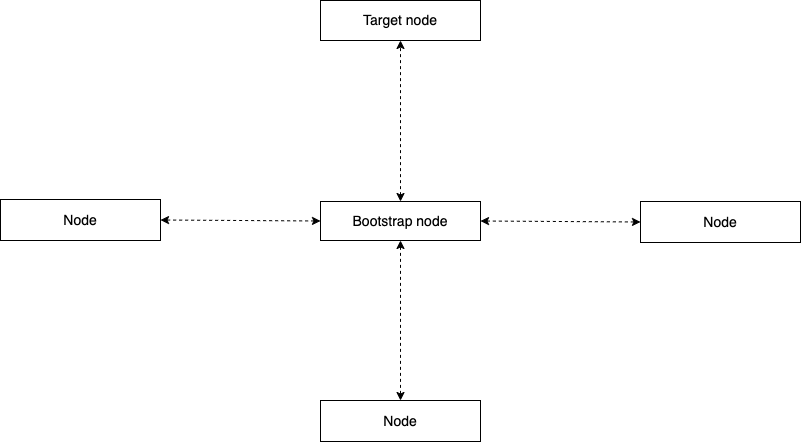

The diagram above was exported from draw.io. Its source (the exported page's mxGraphModel, read from the mxfile embedded in the PNG):
<mxGraphModel dx="2037" dy="1305" grid="1" gridSize="10" guides="1" tooltips="1" connect="1" arrows="1" fold="1" page="0" pageScale="1" pageWidth="827" pageHeight="1169" background="#ffffff" math="0" shadow="0">
  <root>
    <mxCell id="0" />
    <mxCell id="1" parent="0" />
    <mxCell id="2M91R3iAnrZrVvDSjcHK-1" value="Node" style="rounded=0;whiteSpace=wrap;html=1;fontSize=14;" parent="1" vertex="1">
      <mxGeometry x="440" y="241" width="160" height="41" as="geometry" />
    </mxCell>
    <mxCell id="2M91R3iAnrZrVvDSjcHK-2" value="Bootstrap node" style="rounded=0;whiteSpace=wrap;html=1;fontSize=14;" parent="1" vertex="1">
      <mxGeometry x="120" y="241" width="160" height="39" as="geometry" />
    </mxCell>
    <mxCell id="2M91R3iAnrZrVvDSjcHK-4" value="Target node" style="rounded=0;whiteSpace=wrap;html=1;fontSize=14;" parent="1" vertex="1">
      <mxGeometry x="120" y="40" width="160" height="40" as="geometry" />
    </mxCell>
    <mxCell id="32" value="Node" style="rounded=0;whiteSpace=wrap;html=1;fontSize=14;" vertex="1" parent="1">
      <mxGeometry x="120" y="440" width="160" height="41" as="geometry" />
    </mxCell>
    <mxCell id="33" value="Node" style="rounded=0;whiteSpace=wrap;html=1;fontSize=14;" vertex="1" parent="1">
      <mxGeometry x="-200" y="239" width="160" height="41" as="geometry" />
    </mxCell>
    <mxCell id="34" value="" style="endArrow=classic;startArrow=classic;html=1;dashed=1;entryX=0;entryY=0.5;entryDx=0;entryDy=0;exitX=1;exitY=0.5;exitDx=0;exitDy=0;" edge="1" parent="1" source="2M91R3iAnrZrVvDSjcHK-2" target="2M91R3iAnrZrVvDSjcHK-1">
      <mxGeometry width="50" height="50" relative="1" as="geometry">
        <mxPoint x="390" y="190" as="sourcePoint" />
        <mxPoint x="440" y="140" as="targetPoint" />
      </mxGeometry>
    </mxCell>
    <mxCell id="35" value="" style="endArrow=classic;startArrow=classic;html=1;dashed=1;entryX=0.5;entryY=1;entryDx=0;entryDy=0;exitX=0.5;exitY=0;exitDx=0;exitDy=0;" edge="1" parent="1" source="2M91R3iAnrZrVvDSjcHK-2" target="2M91R3iAnrZrVvDSjcHK-4">
      <mxGeometry width="50" height="50" relative="1" as="geometry">
        <mxPoint x="290" y="270.5" as="sourcePoint" />
        <mxPoint x="450" y="271.5" as="targetPoint" />
      </mxGeometry>
    </mxCell>
    <mxCell id="36" value="" style="endArrow=classic;startArrow=classic;html=1;dashed=1;entryX=1;entryY=0.5;entryDx=0;entryDy=0;exitX=0;exitY=0.5;exitDx=0;exitDy=0;" edge="1" parent="1" source="2M91R3iAnrZrVvDSjcHK-2" target="33">
      <mxGeometry width="50" height="50" relative="1" as="geometry">
        <mxPoint x="210" y="251" as="sourcePoint" />
        <mxPoint x="210" y="90" as="targetPoint" />
      </mxGeometry>
    </mxCell>
    <mxCell id="37" value="" style="endArrow=classic;startArrow=classic;html=1;dashed=1;entryX=0.5;entryY=0;entryDx=0;entryDy=0;exitX=0.5;exitY=1;exitDx=0;exitDy=0;" edge="1" parent="1" source="2M91R3iAnrZrVvDSjcHK-2" target="32">
      <mxGeometry width="50" height="50" relative="1" as="geometry">
        <mxPoint x="130" y="270.5" as="sourcePoint" />
        <mxPoint x="-30" y="269.5" as="targetPoint" />
      </mxGeometry>
    </mxCell>
  </root>
</mxGraphModel>